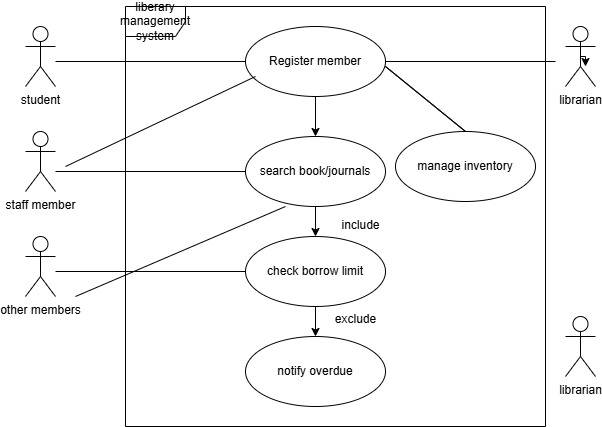

The diagram above was exported from draw.io. Its source (the exported page's mxGraphModel, read from the mxfile embedded in the PNG):
<mxGraphModel dx="778" dy="468" grid="1" gridSize="10" guides="1" tooltips="1" connect="1" arrows="1" fold="1" page="1" pageScale="1" pageWidth="850" pageHeight="1100" math="0" shadow="0">
  <root>
    <mxCell id="0" />
    <mxCell id="1" parent="0" />
    <mxCell id="Xoal9mWcgt53GkFh9HjT-3" value="librarian" style="shape=umlActor;verticalLabelPosition=bottom;verticalAlign=top;html=1;" vertex="1" parent="1">
      <mxGeometry x="700" y="400" width="30" height="60" as="geometry" />
    </mxCell>
    <mxCell id="Xoal9mWcgt53GkFh9HjT-4" value="librarian" style="shape=umlActor;verticalLabelPosition=bottom;verticalAlign=top;html=1;" vertex="1" parent="1">
      <mxGeometry x="700" y="110" width="30" height="60" as="geometry" />
    </mxCell>
    <mxCell id="Xoal9mWcgt53GkFh9HjT-5" value="other members" style="shape=umlActor;verticalLabelPosition=bottom;verticalAlign=top;html=1;" vertex="1" parent="1">
      <mxGeometry x="160" y="320" width="30" height="60" as="geometry" />
    </mxCell>
    <mxCell id="Xoal9mWcgt53GkFh9HjT-6" value="staff member" style="shape=umlActor;verticalLabelPosition=bottom;verticalAlign=top;html=1;" vertex="1" parent="1">
      <mxGeometry x="160" y="215" width="30" height="60" as="geometry" />
    </mxCell>
    <mxCell id="Xoal9mWcgt53GkFh9HjT-7" value="student" style="shape=umlActor;verticalLabelPosition=bottom;verticalAlign=top;html=1;" vertex="1" parent="1">
      <mxGeometry x="160" y="110" width="30" height="60" as="geometry" />
    </mxCell>
    <mxCell id="Xoal9mWcgt53GkFh9HjT-9" style="edgeStyle=orthogonalEdgeStyle;rounded=0;orthogonalLoop=1;jettySize=auto;html=1;exitX=0.5;exitY=0.5;exitDx=0;exitDy=0;exitPerimeter=0;entryX=0.667;entryY=0.667;entryDx=0;entryDy=0;entryPerimeter=0;" edge="1" parent="1" source="Xoal9mWcgt53GkFh9HjT-4" target="Xoal9mWcgt53GkFh9HjT-4">
      <mxGeometry relative="1" as="geometry" />
    </mxCell>
    <mxCell id="Xoal9mWcgt53GkFh9HjT-18" value="" style="edgeStyle=orthogonalEdgeStyle;rounded=0;orthogonalLoop=1;jettySize=auto;html=1;" edge="1" parent="1" source="Xoal9mWcgt53GkFh9HjT-11" target="Xoal9mWcgt53GkFh9HjT-14">
      <mxGeometry relative="1" as="geometry" />
    </mxCell>
    <mxCell id="Xoal9mWcgt53GkFh9HjT-11" value="search book/journals" style="ellipse;whiteSpace=wrap;html=1;" vertex="1" parent="1">
      <mxGeometry x="380" y="220" width="140" height="70" as="geometry" />
    </mxCell>
    <mxCell id="Xoal9mWcgt53GkFh9HjT-12" value="manage inventory" style="ellipse;whiteSpace=wrap;html=1;" vertex="1" parent="1">
      <mxGeometry x="530" y="215" width="140" height="70" as="geometry" />
    </mxCell>
    <mxCell id="Xoal9mWcgt53GkFh9HjT-13" value="notify overdue" style="ellipse;whiteSpace=wrap;html=1;" vertex="1" parent="1">
      <mxGeometry x="380" y="420" width="140" height="70" as="geometry" />
    </mxCell>
    <mxCell id="Xoal9mWcgt53GkFh9HjT-19" value="" style="edgeStyle=orthogonalEdgeStyle;rounded=0;orthogonalLoop=1;jettySize=auto;html=1;" edge="1" parent="1" source="Xoal9mWcgt53GkFh9HjT-14" target="Xoal9mWcgt53GkFh9HjT-13">
      <mxGeometry relative="1" as="geometry" />
    </mxCell>
    <mxCell id="Xoal9mWcgt53GkFh9HjT-14" value="check borrow limit" style="ellipse;whiteSpace=wrap;html=1;" vertex="1" parent="1">
      <mxGeometry x="380" y="320" width="140" height="70" as="geometry" />
    </mxCell>
    <mxCell id="Xoal9mWcgt53GkFh9HjT-17" value="" style="edgeStyle=orthogonalEdgeStyle;rounded=0;orthogonalLoop=1;jettySize=auto;html=1;" edge="1" parent="1" source="Xoal9mWcgt53GkFh9HjT-15" target="Xoal9mWcgt53GkFh9HjT-11">
      <mxGeometry relative="1" as="geometry" />
    </mxCell>
    <mxCell id="Xoal9mWcgt53GkFh9HjT-15" value="Register member" style="ellipse;whiteSpace=wrap;html=1;" vertex="1" parent="1">
      <mxGeometry x="380" y="110" width="140" height="70" as="geometry" />
    </mxCell>
    <mxCell id="Xoal9mWcgt53GkFh9HjT-16" value="liberary management system" style="shape=umlFrame;whiteSpace=wrap;html=1;pointerEvents=0;" vertex="1" parent="1">
      <mxGeometry x="260" y="90" width="420" height="420" as="geometry" />
    </mxCell>
    <mxCell id="Xoal9mWcgt53GkFh9HjT-20" value="" style="line;strokeWidth=1;fillColor=none;align=left;verticalAlign=middle;spacingTop=-1;spacingLeft=3;spacingRight=3;rotatable=0;labelPosition=right;points=[];portConstraint=eastwest;strokeColor=inherit;" vertex="1" parent="1">
      <mxGeometry x="190" y="141" width="190" height="8" as="geometry" />
    </mxCell>
    <mxCell id="Xoal9mWcgt53GkFh9HjT-22" value="" style="line;strokeWidth=1;fillColor=none;align=left;verticalAlign=middle;spacingTop=-1;spacingLeft=3;spacingRight=3;rotatable=0;labelPosition=right;points=[];portConstraint=eastwest;strokeColor=inherit;" vertex="1" parent="1">
      <mxGeometry x="190" y="351" width="190" height="8" as="geometry" />
    </mxCell>
    <mxCell id="Xoal9mWcgt53GkFh9HjT-23" value="" style="line;strokeWidth=1;fillColor=none;align=left;verticalAlign=middle;spacingTop=-1;spacingLeft=3;spacingRight=3;rotatable=0;labelPosition=right;points=[];portConstraint=eastwest;strokeColor=inherit;" vertex="1" parent="1">
      <mxGeometry x="190" y="251" width="190" height="8" as="geometry" />
    </mxCell>
    <mxCell id="Xoal9mWcgt53GkFh9HjT-24" value="" style="line;strokeWidth=1;fillColor=none;align=left;verticalAlign=middle;spacingTop=-1;spacingLeft=3;spacingRight=3;rotatable=0;labelPosition=right;points=[];portConstraint=eastwest;strokeColor=inherit;" vertex="1" parent="1">
      <mxGeometry x="520" y="141" width="170" height="8" as="geometry" />
    </mxCell>
    <mxCell id="Xoal9mWcgt53GkFh9HjT-25" value="" style="text;strokeColor=none;fillColor=none;align=left;verticalAlign=middle;spacingTop=-1;spacingLeft=4;spacingRight=4;rotatable=0;labelPosition=right;points=[];portConstraint=eastwest;" vertex="1" parent="1">
      <mxGeometry x="390" y="310" width="20" height="14" as="geometry" />
    </mxCell>
    <mxCell id="Xoal9mWcgt53GkFh9HjT-31" value="" style="endArrow=none;html=1;rounded=0;" edge="1" parent="1">
      <mxGeometry width="50" height="50" relative="1" as="geometry">
        <mxPoint x="210" y="380" as="sourcePoint" />
        <mxPoint x="420" y="290" as="targetPoint" />
        <Array as="points">
          <mxPoint x="420" y="290" />
        </Array>
      </mxGeometry>
    </mxCell>
    <mxCell id="Xoal9mWcgt53GkFh9HjT-32" value="" style="endArrow=none;html=1;rounded=0;" edge="1" parent="1">
      <mxGeometry width="50" height="50" relative="1" as="geometry">
        <mxPoint x="200" y="250" as="sourcePoint" />
        <mxPoint x="390" y="160" as="targetPoint" />
      </mxGeometry>
    </mxCell>
    <mxCell id="Xoal9mWcgt53GkFh9HjT-37" value="" style="endArrow=none;html=1;rounded=0;entryX=0.5;entryY=0;entryDx=0;entryDy=0;" edge="1" parent="1" target="Xoal9mWcgt53GkFh9HjT-12">
      <mxGeometry width="50" height="50" relative="1" as="geometry">
        <mxPoint x="600" y="215" as="sourcePoint" />
        <mxPoint x="620" y="309" as="targetPoint" />
        <Array as="points">
          <mxPoint x="520" y="150" />
        </Array>
      </mxGeometry>
    </mxCell>
    <mxCell id="Xoal9mWcgt53GkFh9HjT-38" value="include" style="text;html=1;align=center;verticalAlign=middle;resizable=0;points=[];autosize=1;strokeColor=none;fillColor=none;" vertex="1" parent="1">
      <mxGeometry x="465" y="294" width="60" height="30" as="geometry" />
    </mxCell>
    <mxCell id="Xoal9mWcgt53GkFh9HjT-41" value="exclude" style="text;html=1;align=center;verticalAlign=middle;resizable=0;points=[];autosize=1;strokeColor=none;fillColor=none;" vertex="1" parent="1">
      <mxGeometry x="460" y="388" width="60" height="30" as="geometry" />
    </mxCell>
  </root>
</mxGraphModel>